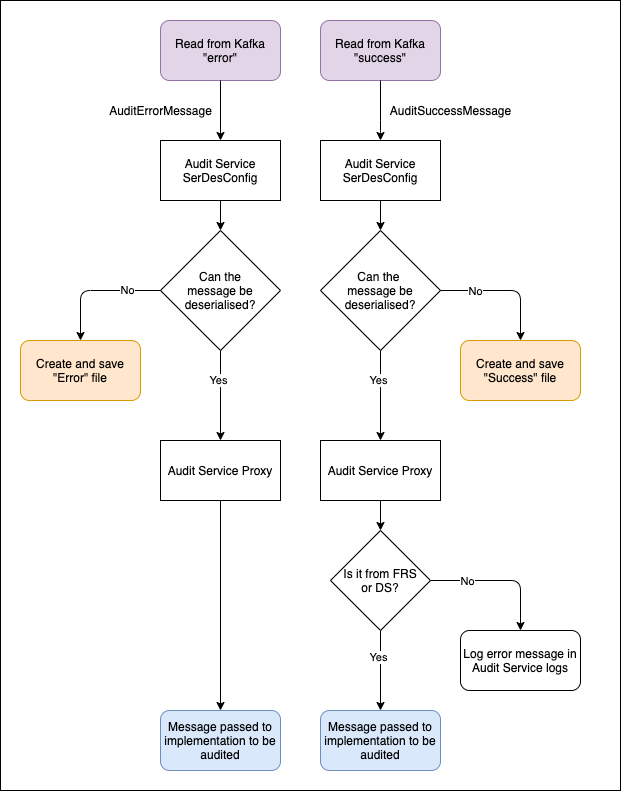

The diagram above was exported from draw.io. Its source (the exported page's mxGraphModel, read from the mxfile embedded in the PNG):
<mxGraphModel dx="1426" dy="794" grid="1" gridSize="10" guides="1" tooltips="1" connect="1" arrows="1" fold="1" page="1" pageScale="1" pageWidth="827" pageHeight="1169" math="0" shadow="0">
  <root>
    <mxCell id="0" />
    <mxCell id="1" parent="0" />
    <mxCell id="qzdW9Nbo0scdVVyNVUDq-38" value="" style="rounded=0;whiteSpace=wrap;html=1;" parent="1" vertex="1">
      <mxGeometry x="120" y="20" width="620" height="790" as="geometry" />
    </mxCell>
    <mxCell id="qzdW9Nbo0scdVVyNVUDq-1" value="Read from Kafka &quot;success&quot;" style="rounded=1;whiteSpace=wrap;html=1;fillColor=#e1d5e7;strokeColor=#9673a6;" parent="1" vertex="1">
      <mxGeometry x="440" y="40" width="120" height="60" as="geometry" />
    </mxCell>
    <mxCell id="qzdW9Nbo0scdVVyNVUDq-2" value="Read from Kafka &quot;error&quot;" style="rounded=1;whiteSpace=wrap;html=1;fillColor=#e1d5e7;strokeColor=#9673a6;" parent="1" vertex="1">
      <mxGeometry x="280" y="40" width="120" height="60" as="geometry" />
    </mxCell>
    <mxCell id="qzdW9Nbo0scdVVyNVUDq-3" value="Audit Service SerDesConfig" style="rounded=0;whiteSpace=wrap;html=1;" parent="1" vertex="1">
      <mxGeometry x="440" y="160" width="120" height="60" as="geometry" />
    </mxCell>
    <mxCell id="qzdW9Nbo0scdVVyNVUDq-4" value="" style="endArrow=classic;html=1;entryX=0.5;entryY=0;entryDx=0;entryDy=0;exitX=0.5;exitY=1;exitDx=0;exitDy=0;" parent="1" source="qzdW9Nbo0scdVVyNVUDq-2" target="qzdW9Nbo0scdVVyNVUDq-9" edge="1">
      <mxGeometry width="50" height="50" relative="1" as="geometry">
        <mxPoint x="390" y="420" as="sourcePoint" />
        <mxPoint x="440" y="370" as="targetPoint" />
        <Array as="points" />
      </mxGeometry>
    </mxCell>
    <mxCell id="qzdW9Nbo0scdVVyNVUDq-5" value="" style="endArrow=classic;html=1;entryX=0.5;entryY=0;entryDx=0;entryDy=0;exitX=0.5;exitY=1;exitDx=0;exitDy=0;" parent="1" source="qzdW9Nbo0scdVVyNVUDq-1" target="qzdW9Nbo0scdVVyNVUDq-3" edge="1">
      <mxGeometry width="50" height="50" relative="1" as="geometry">
        <mxPoint x="350" y="110" as="sourcePoint" />
        <mxPoint x="370" y="200" as="targetPoint" />
        <Array as="points">
          <mxPoint x="500" y="150" />
        </Array>
      </mxGeometry>
    </mxCell>
    <mxCell id="qzdW9Nbo0scdVVyNVUDq-7" value="AuditSuccessMessage" style="text;html=1;align=center;verticalAlign=middle;resizable=0;points=[];autosize=1;" parent="1" vertex="1">
      <mxGeometry x="500" y="120" width="140" height="20" as="geometry" />
    </mxCell>
    <mxCell id="qzdW9Nbo0scdVVyNVUDq-8" value="AuditErrorMessage" style="text;html=1;align=center;verticalAlign=middle;resizable=0;points=[];autosize=1;" parent="1" vertex="1">
      <mxGeometry x="220" y="120" width="120" height="20" as="geometry" />
    </mxCell>
    <mxCell id="qzdW9Nbo0scdVVyNVUDq-9" value="Audit Service SerDesConfig" style="rounded=0;whiteSpace=wrap;html=1;" parent="1" vertex="1">
      <mxGeometry x="280" y="160" width="120" height="60" as="geometry" />
    </mxCell>
    <mxCell id="qzdW9Nbo0scdVVyNVUDq-11" value="Can the&lt;br&gt;message be deserialised?" style="rhombus;whiteSpace=wrap;html=1;" parent="1" vertex="1">
      <mxGeometry x="280" y="250" width="120" height="120" as="geometry" />
    </mxCell>
    <mxCell id="qzdW9Nbo0scdVVyNVUDq-12" value="Can the &lt;br&gt;message be deserialised?" style="rhombus;whiteSpace=wrap;html=1;" parent="1" vertex="1">
      <mxGeometry x="440" y="250" width="120" height="120" as="geometry" />
    </mxCell>
    <mxCell id="qzdW9Nbo0scdVVyNVUDq-13" value="" style="endArrow=classic;html=1;exitX=0.5;exitY=1;exitDx=0;exitDy=0;entryX=0.5;entryY=0;entryDx=0;entryDy=0;" parent="1" source="qzdW9Nbo0scdVVyNVUDq-3" target="qzdW9Nbo0scdVVyNVUDq-12" edge="1">
      <mxGeometry width="50" height="50" relative="1" as="geometry">
        <mxPoint x="390" y="410" as="sourcePoint" />
        <mxPoint x="440" y="360" as="targetPoint" />
      </mxGeometry>
    </mxCell>
    <mxCell id="qzdW9Nbo0scdVVyNVUDq-14" value="" style="endArrow=classic;html=1;exitX=0.5;exitY=1;exitDx=0;exitDy=0;entryX=0.5;entryY=0;entryDx=0;entryDy=0;" parent="1" source="qzdW9Nbo0scdVVyNVUDq-9" target="qzdW9Nbo0scdVVyNVUDq-11" edge="1">
      <mxGeometry width="50" height="50" relative="1" as="geometry">
        <mxPoint x="510" y="230" as="sourcePoint" />
        <mxPoint x="510" y="260" as="targetPoint" />
      </mxGeometry>
    </mxCell>
    <mxCell id="qzdW9Nbo0scdVVyNVUDq-15" value="" style="endArrow=classic;html=1;exitX=0;exitY=0.5;exitDx=0;exitDy=0;entryX=0.5;entryY=0;entryDx=0;entryDy=0;" parent="1" source="qzdW9Nbo0scdVVyNVUDq-11" target="qzdW9Nbo0scdVVyNVUDq-24" edge="1">
      <mxGeometry width="50" height="50" relative="1" as="geometry">
        <mxPoint x="390" y="410" as="sourcePoint" />
        <mxPoint x="200" y="400" as="targetPoint" />
        <Array as="points">
          <mxPoint x="200" y="310" />
        </Array>
      </mxGeometry>
    </mxCell>
    <mxCell id="qzdW9Nbo0scdVVyNVUDq-26" value="No" style="edgeLabel;html=1;align=center;verticalAlign=middle;resizable=0;points=[];" parent="qzdW9Nbo0scdVVyNVUDq-15" vertex="1" connectable="0">
      <mxGeometry x="-0.4737" y="-1" relative="1" as="geometry">
        <mxPoint as="offset" />
      </mxGeometry>
    </mxCell>
    <mxCell id="qzdW9Nbo0scdVVyNVUDq-18" value="" style="endArrow=classic;html=1;exitX=1;exitY=0.5;exitDx=0;exitDy=0;entryX=0.5;entryY=0;entryDx=0;entryDy=0;" parent="1" source="qzdW9Nbo0scdVVyNVUDq-12" target="qzdW9Nbo0scdVVyNVUDq-25" edge="1">
      <mxGeometry width="50" height="50" relative="1" as="geometry">
        <mxPoint x="690" y="300" as="sourcePoint" />
        <mxPoint x="640" y="400" as="targetPoint" />
        <Array as="points">
          <mxPoint x="640" y="310" />
        </Array>
      </mxGeometry>
    </mxCell>
    <mxCell id="qzdW9Nbo0scdVVyNVUDq-27" value="No" style="edgeLabel;html=1;align=center;verticalAlign=middle;resizable=0;points=[];" parent="qzdW9Nbo0scdVVyNVUDq-18" vertex="1" connectable="0">
      <mxGeometry x="-0.4842" relative="1" as="geometry">
        <mxPoint as="offset" />
      </mxGeometry>
    </mxCell>
    <mxCell id="qzdW9Nbo0scdVVyNVUDq-20" value="" style="endArrow=classic;html=1;exitX=0.5;exitY=1;exitDx=0;exitDy=0;entryX=0.5;entryY=0;entryDx=0;entryDy=0;" parent="1" source="qzdW9Nbo0scdVVyNVUDq-11" target="qzdW9Nbo0scdVVyNVUDq-43" edge="1">
      <mxGeometry width="50" height="50" relative="1" as="geometry">
        <mxPoint x="390" y="410" as="sourcePoint" />
        <mxPoint x="340" y="600" as="targetPoint" />
      </mxGeometry>
    </mxCell>
    <mxCell id="qzdW9Nbo0scdVVyNVUDq-21" value="Yes" style="edgeLabel;html=1;align=center;verticalAlign=middle;resizable=0;points=[];" parent="qzdW9Nbo0scdVVyNVUDq-20" vertex="1" connectable="0">
      <mxGeometry x="-0.36" y="-3" relative="1" as="geometry">
        <mxPoint as="offset" />
      </mxGeometry>
    </mxCell>
    <mxCell id="qzdW9Nbo0scdVVyNVUDq-22" value="" style="endArrow=classic;html=1;exitX=0.5;exitY=1;exitDx=0;exitDy=0;entryX=0.5;entryY=0;entryDx=0;entryDy=0;" parent="1" source="qzdW9Nbo0scdVVyNVUDq-12" target="qzdW9Nbo0scdVVyNVUDq-41" edge="1">
      <mxGeometry width="50" height="50" relative="1" as="geometry">
        <mxPoint x="350" y="360" as="sourcePoint" />
        <mxPoint x="500" y="400" as="targetPoint" />
      </mxGeometry>
    </mxCell>
    <mxCell id="qzdW9Nbo0scdVVyNVUDq-23" value="Yes" style="edgeLabel;html=1;align=center;verticalAlign=middle;resizable=0;points=[];" parent="qzdW9Nbo0scdVVyNVUDq-22" vertex="1" connectable="0">
      <mxGeometry x="-0.36" y="-3" relative="1" as="geometry">
        <mxPoint as="offset" />
      </mxGeometry>
    </mxCell>
    <mxCell id="qzdW9Nbo0scdVVyNVUDq-24" value="Create and save &quot;Error&quot; file" style="rounded=1;whiteSpace=wrap;html=1;fillColor=#ffe6cc;strokeColor=#d79b00;" parent="1" vertex="1">
      <mxGeometry x="140" y="360" width="120" height="60" as="geometry" />
    </mxCell>
    <mxCell id="qzdW9Nbo0scdVVyNVUDq-25" value="Create and save &quot;Success&quot; file" style="rounded=1;whiteSpace=wrap;html=1;fillColor=#ffe6cc;strokeColor=#d79b00;" parent="1" vertex="1">
      <mxGeometry x="580" y="360" width="120" height="60" as="geometry" />
    </mxCell>
    <mxCell id="qzdW9Nbo0scdVVyNVUDq-29" value="Is it from FRS&lt;br&gt;or DS?" style="rhombus;whiteSpace=wrap;html=1;" parent="1" vertex="1">
      <mxGeometry x="450" y="550" width="100" height="100" as="geometry" />
    </mxCell>
    <mxCell id="qzdW9Nbo0scdVVyNVUDq-30" value="" style="endArrow=classic;html=1;exitX=1;exitY=0.5;exitDx=0;exitDy=0;entryX=0.5;entryY=0;entryDx=0;entryDy=0;" parent="1" source="qzdW9Nbo0scdVVyNVUDq-29" target="qzdW9Nbo0scdVVyNVUDq-32" edge="1">
      <mxGeometry width="50" height="50" relative="1" as="geometry">
        <mxPoint x="570" y="630" as="sourcePoint" />
        <mxPoint x="660" y="690" as="targetPoint" />
        <Array as="points">
          <mxPoint x="640" y="600" />
        </Array>
      </mxGeometry>
    </mxCell>
    <mxCell id="qzdW9Nbo0scdVVyNVUDq-31" value="No" style="edgeLabel;html=1;align=center;verticalAlign=middle;resizable=0;points=[];" parent="qzdW9Nbo0scdVVyNVUDq-30" vertex="1" connectable="0">
      <mxGeometry x="-0.4842" relative="1" as="geometry">
        <mxPoint as="offset" />
      </mxGeometry>
    </mxCell>
    <mxCell id="qzdW9Nbo0scdVVyNVUDq-32" value="Log error message in Audit Service logs" style="rounded=1;whiteSpace=wrap;html=1;" parent="1" vertex="1">
      <mxGeometry x="580" y="650" width="120" height="60" as="geometry" />
    </mxCell>
    <mxCell id="qzdW9Nbo0scdVVyNVUDq-33" value="" style="endArrow=classic;html=1;exitX=0.5;exitY=1;exitDx=0;exitDy=0;entryX=0.5;entryY=0;entryDx=0;entryDy=0;" parent="1" source="qzdW9Nbo0scdVVyNVUDq-29" target="qzdW9Nbo0scdVVyNVUDq-36" edge="1">
      <mxGeometry width="50" height="50" relative="1" as="geometry">
        <mxPoint x="510" y="540" as="sourcePoint" />
        <mxPoint x="500" y="780" as="targetPoint" />
      </mxGeometry>
    </mxCell>
    <mxCell id="qzdW9Nbo0scdVVyNVUDq-34" value="Yes" style="edgeLabel;html=1;align=center;verticalAlign=middle;resizable=0;points=[];" parent="qzdW9Nbo0scdVVyNVUDq-33" vertex="1" connectable="0">
      <mxGeometry x="-0.36" y="-3" relative="1" as="geometry">
        <mxPoint as="offset" />
      </mxGeometry>
    </mxCell>
    <mxCell id="qzdW9Nbo0scdVVyNVUDq-35" value="Message passed to implementation to be audited" style="rounded=1;whiteSpace=wrap;html=1;fillColor=#dae8fc;strokeColor=#6c8ebf;" parent="1" vertex="1">
      <mxGeometry x="280" y="730" width="120" height="60" as="geometry" />
    </mxCell>
    <mxCell id="qzdW9Nbo0scdVVyNVUDq-36" value="&lt;span&gt;Message passed to implementation to be audited&lt;/span&gt;" style="rounded=1;whiteSpace=wrap;html=1;fillColor=#dae8fc;strokeColor=#6c8ebf;" parent="1" vertex="1">
      <mxGeometry x="440" y="730" width="120" height="60" as="geometry" />
    </mxCell>
    <mxCell id="qzdW9Nbo0scdVVyNVUDq-41" value="Audit Service Proxy" style="rounded=0;whiteSpace=wrap;html=1;" parent="1" vertex="1">
      <mxGeometry x="440" y="460" width="120" height="60" as="geometry" />
    </mxCell>
    <mxCell id="qzdW9Nbo0scdVVyNVUDq-42" value="" style="endArrow=classic;html=1;exitX=0.5;exitY=1;exitDx=0;exitDy=0;entryX=0.5;entryY=0;entryDx=0;entryDy=0;" parent="1" source="qzdW9Nbo0scdVVyNVUDq-41" target="qzdW9Nbo0scdVVyNVUDq-29" edge="1">
      <mxGeometry width="50" height="50" relative="1" as="geometry">
        <mxPoint x="510" y="230" as="sourcePoint" />
        <mxPoint x="510" y="260" as="targetPoint" />
      </mxGeometry>
    </mxCell>
    <mxCell id="qzdW9Nbo0scdVVyNVUDq-43" value="Audit Service Proxy" style="rounded=0;whiteSpace=wrap;html=1;" parent="1" vertex="1">
      <mxGeometry x="280" y="460" width="120" height="60" as="geometry" />
    </mxCell>
    <mxCell id="qzdW9Nbo0scdVVyNVUDq-44" value="" style="endArrow=classic;html=1;exitX=0.5;exitY=1;exitDx=0;exitDy=0;entryX=0.5;entryY=0;entryDx=0;entryDy=0;" parent="1" source="qzdW9Nbo0scdVVyNVUDq-43" target="qzdW9Nbo0scdVVyNVUDq-35" edge="1">
      <mxGeometry width="50" height="50" relative="1" as="geometry">
        <mxPoint x="510" y="230" as="sourcePoint" />
        <mxPoint x="510" y="260" as="targetPoint" />
      </mxGeometry>
    </mxCell>
  </root>
</mxGraphModel>